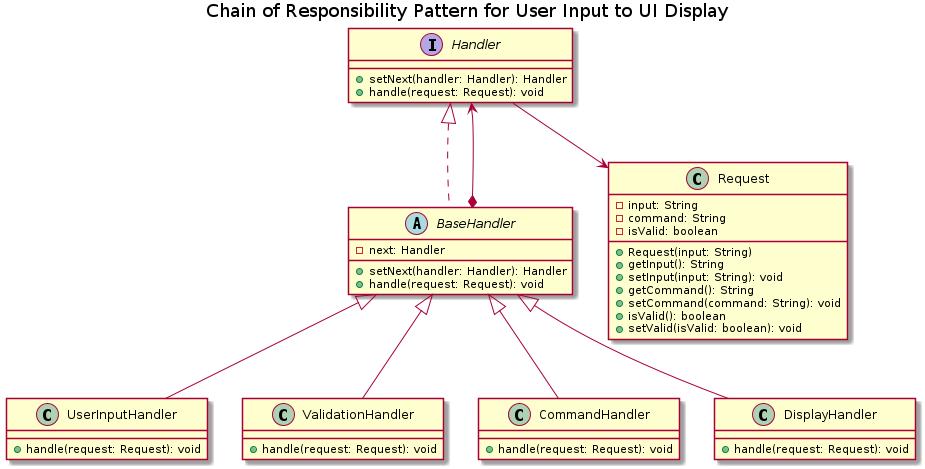

The diagram above was rendered by PlantUML. Its source (embedded in the PNG):
@startuml
title Chain of Responsibility Pattern for User Input to UI Display

interface Handler {
    + setNext(handler: Handler): Handler
    + handle(request: Request): void
}

abstract class BaseHandler implements Handler {
    - next: Handler
    + setNext(handler: Handler): Handler
    + handle(request: Request): void
}

class UserInputHandler extends BaseHandler {
    + handle(request: Request): void
}

class ValidationHandler extends BaseHandler {
    + handle(request: Request): void
}

class CommandHandler extends BaseHandler {
    + handle(request: Request): void
}

class DisplayHandler extends BaseHandler {
    + handle(request: Request): void
}

class Request {
    - input: String
    - command: String
    - isValid: boolean
    + Request(input: String)
    + getInput(): String
    + setInput(input: String): void
    + getCommand(): String
    + setCommand(command: String): void
    + isValid(): boolean
    + setValid(isValid: boolean): void
}


Handler --> Request
BaseHandler *--> Handler

@enduml